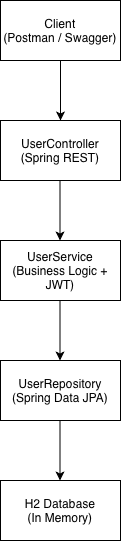

The diagram above was exported from draw.io. Its source (the exported page's mxGraphModel, read from the mxfile embedded in the PNG):
<mxGraphModel dx="1426" dy="736" grid="1" gridSize="10" guides="1" tooltips="1" connect="1" arrows="1" fold="1" page="1" pageScale="1" pageWidth="827" pageHeight="1169" math="0" shadow="0">
  <root>
    <mxCell id="0" />
    <mxCell id="1" parent="0" />
    <mxCell id="hUozdVDiqdFKT0Hazz_i-1" parent="1" style="rounded=0;whiteSpace=wrap;html=1;" value="Client&#10;(Postman / Swagger)" vertex="1">
      <mxGeometry height="60" width="120" x="360" y="100" as="geometry" />
    </mxCell>
    <mxCell id="hUozdVDiqdFKT0Hazz_i-2" parent="1" style="rounded=0;whiteSpace=wrap;html=1;" value="UserController&#10;(Spring REST)" vertex="1">
      <mxGeometry height="60" width="120" x="360" y="220" as="geometry" />
    </mxCell>
    <mxCell id="hUozdVDiqdFKT0Hazz_i-3" parent="1" style="rounded=0;whiteSpace=wrap;html=1;" value="UserService&#10;(Business Logic + JWT)" vertex="1">
      <mxGeometry height="60" width="120" x="360" y="340" as="geometry" />
    </mxCell>
    <mxCell id="hUozdVDiqdFKT0Hazz_i-4" parent="1" style="rounded=0;whiteSpace=wrap;html=1;" value="UserRepository&#10;(Spring Data JPA)" vertex="1">
      <mxGeometry height="60" width="120" x="360" y="460" as="geometry" />
    </mxCell>
    <mxCell id="hUozdVDiqdFKT0Hazz_i-5" parent="1" style="rounded=0;whiteSpace=wrap;html=1;" value="H2 Database&#10;(In Memory)" vertex="1">
      <mxGeometry height="60" width="120" x="360" y="580" as="geometry" />
    </mxCell>
    <mxCell id="hUozdVDiqdFKT0Hazz_i-6" edge="1" parent="1" source="hUozdVDiqdFKT0Hazz_i-1" style="endArrow=classic;html=1;rounded=0;exitX=0.5;exitY=1;exitDx=0;exitDy=0;entryX=0.5;entryY=0;entryDx=0;entryDy=0;" target="hUozdVDiqdFKT0Hazz_i-2" value="">
      <mxGeometry height="50" relative="1" width="50" as="geometry">
        <mxPoint x="470" y="190" as="sourcePoint" />
        <mxPoint x="520" y="140" as="targetPoint" />
      </mxGeometry>
    </mxCell>
    <mxCell id="hUozdVDiqdFKT0Hazz_i-7" edge="1" parent="1" style="endArrow=classic;html=1;rounded=0;exitX=0.5;exitY=1;exitDx=0;exitDy=0;entryX=0.5;entryY=0;entryDx=0;entryDy=0;" value="">
      <mxGeometry height="50" relative="1" width="50" as="geometry">
        <mxPoint x="419.5" y="280" as="sourcePoint" />
        <mxPoint x="419.5" y="340" as="targetPoint" />
      </mxGeometry>
    </mxCell>
    <mxCell id="hUozdVDiqdFKT0Hazz_i-8" edge="1" parent="1" style="endArrow=classic;html=1;rounded=0;exitX=0.5;exitY=1;exitDx=0;exitDy=0;entryX=0.5;entryY=0;entryDx=0;entryDy=0;" value="">
      <mxGeometry height="50" relative="1" width="50" as="geometry">
        <mxPoint x="419.5" y="400" as="sourcePoint" />
        <mxPoint x="419.5" y="460" as="targetPoint" />
      </mxGeometry>
    </mxCell>
    <mxCell id="hUozdVDiqdFKT0Hazz_i-9" edge="1" parent="1" style="endArrow=classic;html=1;rounded=0;exitX=0.5;exitY=1;exitDx=0;exitDy=0;entryX=0.5;entryY=0;entryDx=0;entryDy=0;" value="">
      <mxGeometry height="50" relative="1" width="50" as="geometry">
        <mxPoint x="419.5" y="520" as="sourcePoint" />
        <mxPoint x="419.5" y="580" as="targetPoint" />
      </mxGeometry>
    </mxCell>
  </root>
</mxGraphModel>